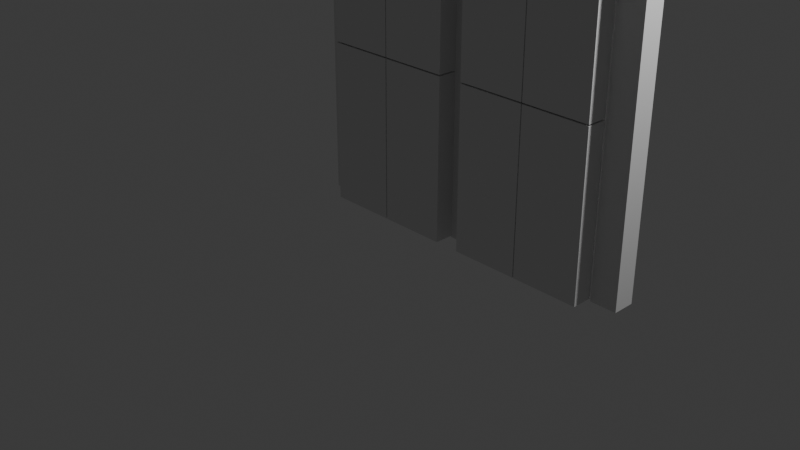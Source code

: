 # Source: vorhalle.blend  (saved by Blender 4.2.66; exported with 4.5.12 LTS)
import bpy
from mathutils import Matrix  # noqa: F401  (used for matrix-valued properties, if any)

bpy.ops.wm.read_factory_settings(use_empty=True)
scene = bpy.context.scene
scene.name = 'Scene'

# ---- collections
col_collection = bpy.data.collections.new('Collection'); scene.collection.children.link(col_collection)

# ---- world
world_world = bpy.data.worlds.new('World'); scene.world = world_world
world_world.use_nodes = True; world_world.node_tree.nodes.clear()
_N = world_world.node_tree.nodes; _L = world_world.node_tree.links
n0 = _N.new('ShaderNodeOutputWorld'); n0.name = 'World Output'; n0.location = (300, 300)
n1 = _N.new('ShaderNodeBackground'); n1.name = 'Background'; n1.location = (10, 300)
n1.inputs[0].default_value = (0.05088, 0.05088, 0.05088, 1.0)
_L.new(n1.outputs[0], n0.inputs[0])
n0.is_active_output = True
world_world.color = (0.05088, 0.05088, 0.05088)
world_world.sun_shadow_jitter_overblur = 0.0

# ---- cameras
cam_camera = bpy.data.cameras.new('Camera')
cam_camera.clip_end = 100.0
cam_camera.ortho_scale = 7.314

# ---- lights
light_light = bpy.data.lights.new('Light', 'POINT')
light_light.energy = 1000.0
light_light.shadow_soft_size = 0.1

# ---- meshes
me_cube_001 = bpy.data.meshes.new('Cube.001')
me_cube_001.from_pydata([(-1.0, 0.01346, 0.008761), (-1.0, 0.01346, 2.009), (-1.0, 2.013, 0.008761), (-1.0, 2.013, 2.009), (1.0, 0.01346, 0.008761), (1.0, 0.01346, 2.009), (1.0, 2.013, 0.008761), (1.0, 2.013, 2.009)], [], [(0, 1, 3, 2), (2, 3, 7, 6), (6, 7, 5, 4), (4, 5, 1, 0), (2, 6, 4, 0), (7, 3, 1, 5)])
_uv = me_cube_001.uv_layers.new(name='UVMap')
_uv.uv.foreach_set('vector', [0.375, 0.0, 0.625, 0.0, 0.625, 0.25, 0.375, 0.25, 0.375, 0.25, 0.625, 0.25, 0.625, 0.5, 0.375, 0.5, 0.375, 0.5, 0.625, 0.5, 0.625, 0.75, 0.375, 0.75, 0.375, 0.75, 0.625, 0.75, 0.625, 1.0, 0.375, 1.0, 0.125, 0.5, 0.375, 0.5, 0.375, 0.75, 0.125, 0.75, 0.625, 0.5, 0.875, 0.5, 0.875, 0.75, 0.625, 0.75])
me_cube_001.update()
me_cube = bpy.data.meshes.new('Cube')
me_cube.from_pydata([(-1.0, -1.0, -1.0), (-1.0, -1.0, 1.0), (-1.0, 1.0, -1.0), (-1.0, 1.0, 1.0), (1.0, -1.0, -1.0), (1.0, -1.0, 1.0), (1.0, 1.0, -1.0), (1.0, 1.0, 1.0)], [], [(0, 1, 3, 2), (2, 3, 7, 6), (6, 7, 5, 4), (4, 5, 1, 0), (2, 6, 4, 0), (7, 3, 1, 5)])
_uv = me_cube.uv_layers.new(name='UVMap')
_uv.uv.foreach_set('vector', [0.375, 0.0, 0.625, 0.0, 0.625, 0.25, 0.375, 0.25, 0.375, 0.25, 0.625, 0.25, 0.625, 0.5, 0.375, 0.5, 0.375, 0.5, 0.625, 0.5, 0.625, 0.75, 0.375, 0.75, 0.375, 0.75, 0.625, 0.75, 0.625, 1.0, 0.375, 1.0, 0.125, 0.5, 0.375, 0.5, 0.375, 0.75, 0.125, 0.75, 0.625, 0.5, 0.875, 0.5, 0.875, 0.75, 0.625, 0.75])
me_cube.update()
me_cube_002 = bpy.data.meshes.new('Cube.002')
me_cube_002.from_pydata([(-1.0, 0.01346, 0.008761), (-1.0, 0.01346, 2.009), (-1.0, 2.013, 0.008761), (-1.0, 2.013, 2.009), (1.0, 0.01346, 0.008761), (1.0, 0.01346, 2.009), (1.0, 2.013, 0.008761), (1.0, 2.013, 2.009)], [], [(0, 1, 3, 2), (2, 3, 7, 6), (6, 7, 5, 4), (4, 5, 1, 0), (2, 6, 4, 0), (7, 3, 1, 5)])
_uv = me_cube_002.uv_layers.new(name='UVMap')
_uv.uv.foreach_set('vector', [0.375, 0.0, 0.625, 0.0, 0.625, 0.25, 0.375, 0.25, 0.375, 0.25, 0.625, 0.25, 0.625, 0.5, 0.375, 0.5, 0.375, 0.5, 0.625, 0.5, 0.625, 0.75, 0.375, 0.75, 0.375, 0.75, 0.625, 0.75, 0.625, 1.0, 0.375, 1.0, 0.125, 0.5, 0.375, 0.5, 0.375, 0.75, 0.125, 0.75, 0.625, 0.5, 0.875, 0.5, 0.875, 0.75, 0.625, 0.75])
me_cube_002.update()
me_cube_003 = bpy.data.meshes.new('Cube.003')
me_cube_003.from_pydata([(-1.0, -1.0, -1.0), (-1.0, -1.0, 1.0), (-1.0, 1.0, -1.0), (-1.0, 1.0, 1.0), (1.0, -1.0, -1.0), (1.0, -1.0, 1.0), (1.0, 1.0, -1.0), (1.0, 1.0, 1.0)], [], [(0, 1, 3, 2), (2, 3, 7, 6), (6, 7, 5, 4), (4, 5, 1, 0), (2, 6, 4, 0), (7, 3, 1, 5)])
_uv = me_cube_003.uv_layers.new(name='UVMap')
_uv.uv.foreach_set('vector', [0.375, 0.0, 0.625, 0.0, 0.625, 0.25, 0.375, 0.25, 0.375, 0.25, 0.625, 0.25, 0.625, 0.5, 0.375, 0.5, 0.375, 0.5, 0.625, 0.5, 0.625, 0.75, 0.375, 0.75, 0.375, 0.75, 0.625, 0.75, 0.625, 1.0, 0.375, 1.0, 0.125, 0.5, 0.375, 0.5, 0.375, 0.75, 0.125, 0.75, 0.625, 0.5, 0.875, 0.5, 0.875, 0.75, 0.625, 0.75])
me_cube_003.update()
me_cube_004 = bpy.data.meshes.new('Cube.004')
me_cube_004.from_pydata([(-1.0, -1.0, -1.0), (-1.0, -1.0, 1.0), (-1.0, 1.0, -1.0), (-1.0, 1.0, 1.0), (1.0, -1.0, -1.0), (1.0, -1.0, 1.0), (1.0, 1.0, -1.0), (1.0, 1.0, 1.0)], [], [(0, 1, 3, 2), (2, 3, 7, 6), (6, 7, 5, 4), (4, 5, 1, 0), (2, 6, 4, 0), (7, 3, 1, 5)])
_uv = me_cube_004.uv_layers.new(name='UVMap')
_uv.uv.foreach_set('vector', [0.375, 0.0, 0.625, 0.0, 0.625, 0.25, 0.375, 0.25, 0.375, 0.25, 0.625, 0.25, 0.625, 0.5, 0.375, 0.5, 0.375, 0.5, 0.625, 0.5, 0.625, 0.75, 0.375, 0.75, 0.375, 0.75, 0.625, 0.75, 0.625, 1.0, 0.375, 1.0, 0.125, 0.5, 0.375, 0.5, 0.375, 0.75, 0.125, 0.75, 0.625, 0.5, 0.875, 0.5, 0.875, 0.75, 0.625, 0.75])
me_cube_004.update()
me_cube_005 = bpy.data.meshes.new('Cube.005')
me_cube_005.from_pydata([(-1.0, -1.0, -1.0), (-1.0, -1.0, 1.0), (-1.0, 1.0, -1.0), (-1.0, 1.0, 1.0), (1.0, -1.0, -1.0), (1.0, -1.0, 1.0), (1.0, 1.0, -1.0), (1.0, 1.0, 1.0)], [], [(0, 1, 3, 2), (2, 3, 7, 6), (6, 7, 5, 4), (4, 5, 1, 0), (2, 6, 4, 0), (7, 3, 1, 5)])
_uv = me_cube_005.uv_layers.new(name='UVMap')
_uv.uv.foreach_set('vector', [0.375, 0.0, 0.625, 0.0, 0.625, 0.25, 0.375, 0.25, 0.375, 0.25, 0.625, 0.25, 0.625, 0.5, 0.375, 0.5, 0.375, 0.5, 0.625, 0.5, 0.625, 0.75, 0.375, 0.75, 0.375, 0.75, 0.625, 0.75, 0.625, 1.0, 0.375, 1.0, 0.125, 0.5, 0.375, 0.5, 0.375, 0.75, 0.125, 0.75, 0.625, 0.5, 0.875, 0.5, 0.875, 0.75, 0.625, 0.75])
me_cube_005.update()

# ---- curves / text
cu_b_ziercurve = bpy.data.curves.new('BézierCurve', 'CURVE')
cu_b_ziercurve.dimensions = '3D'
_sp = cu_b_ziercurve.splines.new('BEZIER'); _sp.bezier_points.add(1)
_sp.bezier_points.foreach_set('co', [-1.0, -1.057, 0.0, -0.002679, 0.5469, 0.0])
_sp.bezier_points.foreach_set('handle_left', [-1.5, -1.557, 0.0, -0.6489, -0.2163, 0.0])
_sp.bezier_points.foreach_set('handle_right', [-0.5, -0.5574, 0.0, 0.6435, 1.31, 0.0])
for _p, _l, _r in zip(_sp.bezier_points, ['ALIGNED', 'ALIGNED'], ['ALIGNED', 'ALIGNED']): _p.handle_left_type = _l; _p.handle_right_type = _r
_sp.order_u = 0
_sp.order_v = 0
cu_b_ziercurve.use_path = True
cu_b_ziercurve.fill_mode = 'FULL'

# ---- objects
ob_light = bpy.data.objects.new('Light', light_light)
ob_camera = bpy.data.objects.new('Camera', cam_camera)
ob_door = bpy.data.objects.new('Door', me_cube_001)
ob_cube = bpy.data.objects.new('Cube', me_cube)
ob_door_001 = bpy.data.objects.new('Door.001', me_cube_002)
ob_cube_001 = bpy.data.objects.new('Cube.001', me_cube_003)
ob_cube_002 = bpy.data.objects.new('Cube.002', me_cube_004)
ob_cube_003 = bpy.data.objects.new('Cube.003', me_cube_005)
ob_b_ziercurve = bpy.data.objects.new('BézierCurve', cu_b_ziercurve)

# ---- transforms, parenting, visibility, modifiers, constraints
ob_light.location = (4.076, 1.005, 5.904)
ob_light.rotation_euler = (0.6503, 0.05522, 1.866)
ob_light.lock_rotations_4d = False
ob_light.empty_display_type = 'ARROWS'
ob_light.color = (0.0, 0.0, 0.0, 0.0)
ob_light.lineart.crease_threshold = 0.0
ob_camera.location = (7.359, -6.926, 4.958)
ob_camera.rotation_euler = (1.109, 0.0, 0.8149)
ob_camera.lock_rotations_4d = False
ob_camera.empty_display_type = 'ARROWS'
ob_camera.color = (0.0, 0.0, 0.0, 0.0)
ob_camera.display_type = 'WIRE'
ob_camera.lineart.crease_threshold = 0.0
ob_door.location = (-0.06826, -2.98e-08, 1.7)
ob_door.rotation_euler = (0.0, -0.0, 1.571)
ob_door.scale = (0.1082, 0.3551, 0.8392)
_m = ob_door.modifiers.new('Mirror', 'MIRROR')
_m.use_axis = (False, True, True)
ob_cube.location = (0.7775, 0.2097, 1.688)
ob_cube.scale = (0.138, 0.1146, 1.691)
ob_door_001.location = (1.621, -2.98e-08, 1.7)
ob_door_001.rotation_euler = (0.0, -0.0, 1.571)
ob_door_001.scale = (0.1082, 0.3551, 0.8392)
_m = ob_door_001.modifiers.new('Mirror', 'MIRROR')
_m.use_axis = (False, True, True)
ob_cube_001.location = (2.489, 0.2097, 1.688)
ob_cube_001.scale = (0.138, 0.1146, 1.691)
ob_cube_002.location = (-0.9173, 0.2097, 1.688)
ob_cube_002.scale = (0.138, 0.1146, 1.691)
ob_cube_003.location = (0.783, 0.2097, 3.47)
ob_cube_003.rotation_euler = (-0.0, 1.571, 0.0)
ob_cube_003.scale = (0.09209, 0.1146, 1.841)
ob_b_ziercurve.location = (0.0, 3.055, 0.0)

# ---- collection membership
col_collection.objects.link(ob_light)
col_collection.objects.link(ob_camera)
col_collection.objects.link(ob_door)
col_collection.objects.link(ob_cube)
col_collection.objects.link(ob_door_001)
col_collection.objects.link(ob_cube_001)
col_collection.objects.link(ob_cube_002)
col_collection.objects.link(ob_cube_003)
col_collection.objects.link(ob_b_ziercurve)

# ---- scene / render settings (as saved in the file)
scene.camera = ob_camera
scene.frame_start = 1; scene.frame_end = 250; scene.frame_set(1)
scene.render.engine = 'BLENDER_EEVEE_NEXT'
bpy.context.view_layer.update()
